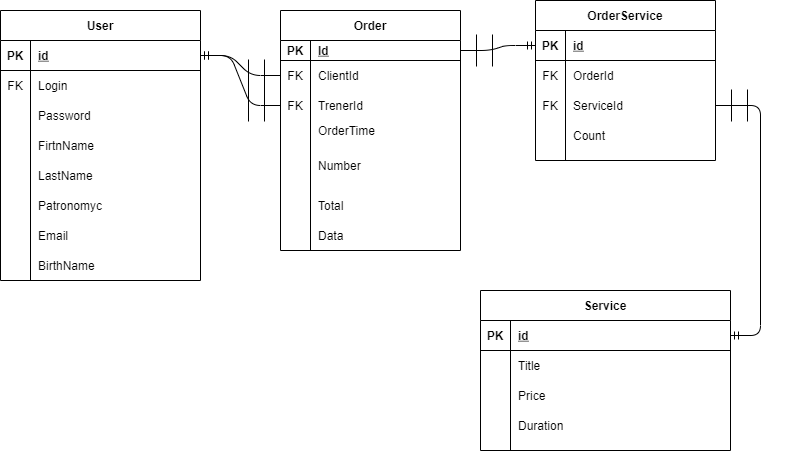

The diagram above was exported from draw.io. Its source (the exported page's mxGraphModel, read from the mxfile embedded in the PNG):
<mxGraphModel dx="2126" dy="2178" grid="1" gridSize="10" guides="1" tooltips="1" connect="1" arrows="1" fold="1" page="1" pageScale="1" pageWidth="827" pageHeight="1169" math="0" shadow="0">
  <root>
    <mxCell id="0" />
    <mxCell id="1" parent="0" />
    <mxCell id="luLCwKzGXgmeCq5KQ-l3-1" value="User" style="shape=table;startSize=30;container=1;collapsible=1;childLayout=tableLayout;fixedRows=1;rowLines=0;fontStyle=1;align=center;resizeLast=1;" parent="1" vertex="1">
      <mxGeometry x="20" y="-1140" width="200" height="270" as="geometry" />
    </mxCell>
    <mxCell id="luLCwKzGXgmeCq5KQ-l3-2" value="" style="shape=partialRectangle;collapsible=0;dropTarget=0;pointerEvents=0;fillColor=none;points=[[0,0.5],[1,0.5]];portConstraint=eastwest;top=0;left=0;right=0;bottom=1;" parent="luLCwKzGXgmeCq5KQ-l3-1" vertex="1">
      <mxGeometry y="30" width="200" height="30" as="geometry" />
    </mxCell>
    <mxCell id="luLCwKzGXgmeCq5KQ-l3-3" value="PK" style="shape=partialRectangle;overflow=hidden;connectable=0;fillColor=none;top=0;left=0;bottom=0;right=0;fontStyle=1;" parent="luLCwKzGXgmeCq5KQ-l3-2" vertex="1">
      <mxGeometry width="30" height="30" as="geometry" />
    </mxCell>
    <mxCell id="luLCwKzGXgmeCq5KQ-l3-4" value="id" style="shape=partialRectangle;overflow=hidden;connectable=0;fillColor=none;top=0;left=0;bottom=0;right=0;align=left;spacingLeft=6;fontStyle=5;" parent="luLCwKzGXgmeCq5KQ-l3-2" vertex="1">
      <mxGeometry x="30" width="170" height="30" as="geometry" />
    </mxCell>
    <mxCell id="luLCwKzGXgmeCq5KQ-l3-5" value="" style="shape=partialRectangle;collapsible=0;dropTarget=0;pointerEvents=0;fillColor=none;points=[[0,0.5],[1,0.5]];portConstraint=eastwest;top=0;left=0;right=0;bottom=0;" parent="luLCwKzGXgmeCq5KQ-l3-1" vertex="1">
      <mxGeometry y="60" width="200" height="30" as="geometry" />
    </mxCell>
    <mxCell id="luLCwKzGXgmeCq5KQ-l3-6" value="FK" style="shape=partialRectangle;overflow=hidden;connectable=0;fillColor=none;top=0;left=0;bottom=0;right=0;" parent="luLCwKzGXgmeCq5KQ-l3-5" vertex="1">
      <mxGeometry width="30" height="30" as="geometry" />
    </mxCell>
    <mxCell id="luLCwKzGXgmeCq5KQ-l3-7" value="Login" style="shape=partialRectangle;overflow=hidden;connectable=0;fillColor=none;top=0;left=0;bottom=0;right=0;align=left;spacingLeft=6;" parent="luLCwKzGXgmeCq5KQ-l3-5" vertex="1">
      <mxGeometry x="30" width="170" height="30" as="geometry" />
    </mxCell>
    <mxCell id="luLCwKzGXgmeCq5KQ-l3-8" value="" style="shape=partialRectangle;collapsible=0;dropTarget=0;pointerEvents=0;fillColor=none;points=[[0,0.5],[1,0.5]];portConstraint=eastwest;top=0;left=0;right=0;bottom=0;" parent="luLCwKzGXgmeCq5KQ-l3-1" vertex="1">
      <mxGeometry y="90" width="200" height="30" as="geometry" />
    </mxCell>
    <mxCell id="luLCwKzGXgmeCq5KQ-l3-9" value="" style="shape=partialRectangle;overflow=hidden;connectable=0;fillColor=none;top=0;left=0;bottom=0;right=0;" parent="luLCwKzGXgmeCq5KQ-l3-8" vertex="1">
      <mxGeometry width="30" height="30" as="geometry" />
    </mxCell>
    <mxCell id="luLCwKzGXgmeCq5KQ-l3-10" value="Password" style="shape=partialRectangle;overflow=hidden;connectable=0;fillColor=none;top=0;left=0;bottom=0;right=0;align=left;spacingLeft=6;" parent="luLCwKzGXgmeCq5KQ-l3-8" vertex="1">
      <mxGeometry x="30" width="170" height="30" as="geometry" />
    </mxCell>
    <mxCell id="luLCwKzGXgmeCq5KQ-l3-11" value="" style="shape=partialRectangle;collapsible=0;dropTarget=0;pointerEvents=0;fillColor=none;points=[[0,0.5],[1,0.5]];portConstraint=eastwest;top=0;left=0;right=0;bottom=0;" parent="luLCwKzGXgmeCq5KQ-l3-1" vertex="1">
      <mxGeometry y="120" width="200" height="30" as="geometry" />
    </mxCell>
    <mxCell id="luLCwKzGXgmeCq5KQ-l3-12" value="" style="shape=partialRectangle;overflow=hidden;connectable=0;fillColor=none;top=0;left=0;bottom=0;right=0;" parent="luLCwKzGXgmeCq5KQ-l3-11" vertex="1">
      <mxGeometry width="30" height="30" as="geometry" />
    </mxCell>
    <mxCell id="luLCwKzGXgmeCq5KQ-l3-13" value="FirtnName" style="shape=partialRectangle;overflow=hidden;connectable=0;fillColor=none;top=0;left=0;bottom=0;right=0;align=left;spacingLeft=6;" parent="luLCwKzGXgmeCq5KQ-l3-11" vertex="1">
      <mxGeometry x="30" width="170" height="30" as="geometry" />
    </mxCell>
    <mxCell id="luLCwKzGXgmeCq5KQ-l3-14" value="" style="shape=partialRectangle;collapsible=0;dropTarget=0;pointerEvents=0;fillColor=none;points=[[0,0.5],[1,0.5]];portConstraint=eastwest;top=0;left=0;right=0;bottom=0;" parent="luLCwKzGXgmeCq5KQ-l3-1" vertex="1">
      <mxGeometry y="150" width="200" height="30" as="geometry" />
    </mxCell>
    <mxCell id="luLCwKzGXgmeCq5KQ-l3-15" value="" style="shape=partialRectangle;overflow=hidden;connectable=0;fillColor=none;top=0;left=0;bottom=0;right=0;" parent="luLCwKzGXgmeCq5KQ-l3-14" vertex="1">
      <mxGeometry width="30" height="30" as="geometry" />
    </mxCell>
    <mxCell id="luLCwKzGXgmeCq5KQ-l3-16" value="LastName" style="shape=partialRectangle;overflow=hidden;connectable=0;fillColor=none;top=0;left=0;bottom=0;right=0;align=left;spacingLeft=6;" parent="luLCwKzGXgmeCq5KQ-l3-14" vertex="1">
      <mxGeometry x="30" width="170" height="30" as="geometry" />
    </mxCell>
    <mxCell id="luLCwKzGXgmeCq5KQ-l3-17" value="" style="shape=partialRectangle;collapsible=0;dropTarget=0;pointerEvents=0;fillColor=none;points=[[0,0.5],[1,0.5]];portConstraint=eastwest;top=0;left=0;right=0;bottom=0;" parent="luLCwKzGXgmeCq5KQ-l3-1" vertex="1">
      <mxGeometry y="180" width="200" height="30" as="geometry" />
    </mxCell>
    <mxCell id="luLCwKzGXgmeCq5KQ-l3-18" value="" style="shape=partialRectangle;overflow=hidden;connectable=0;fillColor=none;top=0;left=0;bottom=0;right=0;" parent="luLCwKzGXgmeCq5KQ-l3-17" vertex="1">
      <mxGeometry width="30" height="30" as="geometry" />
    </mxCell>
    <mxCell id="luLCwKzGXgmeCq5KQ-l3-19" value="Patronomyc" style="shape=partialRectangle;overflow=hidden;connectable=0;fillColor=none;top=0;left=0;bottom=0;right=0;align=left;spacingLeft=6;" parent="luLCwKzGXgmeCq5KQ-l3-17" vertex="1">
      <mxGeometry x="30" width="170" height="30" as="geometry" />
    </mxCell>
    <mxCell id="luLCwKzGXgmeCq5KQ-l3-20" value="" style="shape=partialRectangle;collapsible=0;dropTarget=0;pointerEvents=0;fillColor=none;points=[[0,0.5],[1,0.5]];portConstraint=eastwest;top=0;left=0;right=0;bottom=0;" parent="luLCwKzGXgmeCq5KQ-l3-1" vertex="1">
      <mxGeometry y="210" width="200" height="30" as="geometry" />
    </mxCell>
    <mxCell id="luLCwKzGXgmeCq5KQ-l3-21" value="" style="shape=partialRectangle;overflow=hidden;connectable=0;fillColor=none;top=0;left=0;bottom=0;right=0;" parent="luLCwKzGXgmeCq5KQ-l3-20" vertex="1">
      <mxGeometry width="30" height="30" as="geometry" />
    </mxCell>
    <mxCell id="luLCwKzGXgmeCq5KQ-l3-22" value="Email" style="shape=partialRectangle;overflow=hidden;connectable=0;fillColor=none;top=0;left=0;bottom=0;right=0;align=left;spacingLeft=6;" parent="luLCwKzGXgmeCq5KQ-l3-20" vertex="1">
      <mxGeometry x="30" width="170" height="30" as="geometry" />
    </mxCell>
    <mxCell id="luLCwKzGXgmeCq5KQ-l3-23" value="" style="shape=partialRectangle;collapsible=0;dropTarget=0;pointerEvents=0;fillColor=none;top=0;left=0;bottom=0;right=0;points=[[0,0.5],[1,0.5]];portConstraint=eastwest;startSize=30;" parent="luLCwKzGXgmeCq5KQ-l3-1" vertex="1">
      <mxGeometry y="240" width="200" height="30" as="geometry" />
    </mxCell>
    <mxCell id="luLCwKzGXgmeCq5KQ-l3-24" value="" style="shape=partialRectangle;connectable=0;fillColor=none;top=0;left=0;bottom=0;right=0;editable=1;overflow=hidden;" parent="luLCwKzGXgmeCq5KQ-l3-23" vertex="1">
      <mxGeometry width="30" height="30" as="geometry" />
    </mxCell>
    <mxCell id="luLCwKzGXgmeCq5KQ-l3-25" value="BirthName" style="shape=partialRectangle;connectable=0;fillColor=none;top=0;left=0;bottom=0;right=0;align=left;spacingLeft=6;overflow=hidden;" parent="luLCwKzGXgmeCq5KQ-l3-23" vertex="1">
      <mxGeometry x="30" width="170" height="30" as="geometry" />
    </mxCell>
    <mxCell id="luLCwKzGXgmeCq5KQ-l3-26" value="Order" style="shape=table;startSize=30;container=1;collapsible=1;childLayout=tableLayout;fixedRows=1;rowLines=0;fontStyle=1;align=center;resizeLast=1;" parent="1" vertex="1">
      <mxGeometry x="300" y="-1140" width="180" height="240" as="geometry" />
    </mxCell>
    <mxCell id="luLCwKzGXgmeCq5KQ-l3-27" value="" style="shape=partialRectangle;collapsible=0;dropTarget=0;pointerEvents=0;fillColor=none;top=0;left=0;bottom=1;right=0;points=[[0,0.5],[1,0.5]];portConstraint=eastwest;" parent="luLCwKzGXgmeCq5KQ-l3-26" vertex="1">
      <mxGeometry y="30" width="180" height="20" as="geometry" />
    </mxCell>
    <mxCell id="luLCwKzGXgmeCq5KQ-l3-28" value="PK" style="shape=partialRectangle;connectable=0;fillColor=none;top=0;left=0;bottom=0;right=0;fontStyle=1;overflow=hidden;" parent="luLCwKzGXgmeCq5KQ-l3-27" vertex="1">
      <mxGeometry width="30" height="20" as="geometry" />
    </mxCell>
    <mxCell id="luLCwKzGXgmeCq5KQ-l3-29" value="Id" style="shape=partialRectangle;connectable=0;fillColor=none;top=0;left=0;bottom=0;right=0;align=left;spacingLeft=6;fontStyle=5;overflow=hidden;" parent="luLCwKzGXgmeCq5KQ-l3-27" vertex="1">
      <mxGeometry x="30" width="150" height="20" as="geometry" />
    </mxCell>
    <mxCell id="luLCwKzGXgmeCq5KQ-l3-30" value="" style="shape=partialRectangle;collapsible=0;dropTarget=0;pointerEvents=0;fillColor=none;top=0;left=0;bottom=0;right=0;points=[[0,0.5],[1,0.5]];portConstraint=eastwest;" parent="luLCwKzGXgmeCq5KQ-l3-26" vertex="1">
      <mxGeometry y="50" width="180" height="30" as="geometry" />
    </mxCell>
    <mxCell id="luLCwKzGXgmeCq5KQ-l3-31" value="FK" style="shape=partialRectangle;connectable=0;fillColor=none;top=0;left=0;bottom=0;right=0;editable=1;overflow=hidden;" parent="luLCwKzGXgmeCq5KQ-l3-30" vertex="1">
      <mxGeometry width="30" height="30" as="geometry" />
    </mxCell>
    <mxCell id="luLCwKzGXgmeCq5KQ-l3-32" value="ClientId" style="shape=partialRectangle;connectable=0;fillColor=none;top=0;left=0;bottom=0;right=0;align=left;spacingLeft=6;overflow=hidden;" parent="luLCwKzGXgmeCq5KQ-l3-30" vertex="1">
      <mxGeometry x="30" width="150" height="30" as="geometry" />
    </mxCell>
    <mxCell id="luLCwKzGXgmeCq5KQ-l3-33" value="" style="shape=partialRectangle;collapsible=0;dropTarget=0;pointerEvents=0;fillColor=none;top=0;left=0;bottom=0;right=0;points=[[0,0.5],[1,0.5]];portConstraint=eastwest;" parent="luLCwKzGXgmeCq5KQ-l3-26" vertex="1">
      <mxGeometry y="80" width="180" height="30" as="geometry" />
    </mxCell>
    <mxCell id="luLCwKzGXgmeCq5KQ-l3-34" value="FK" style="shape=partialRectangle;connectable=0;fillColor=none;top=0;left=0;bottom=0;right=0;editable=1;overflow=hidden;" parent="luLCwKzGXgmeCq5KQ-l3-33" vertex="1">
      <mxGeometry width="30" height="30" as="geometry" />
    </mxCell>
    <mxCell id="luLCwKzGXgmeCq5KQ-l3-35" value="TrenerId" style="shape=partialRectangle;connectable=0;fillColor=none;top=0;left=0;bottom=0;right=0;align=left;spacingLeft=6;overflow=hidden;" parent="luLCwKzGXgmeCq5KQ-l3-33" vertex="1">
      <mxGeometry x="30" width="150" height="30" as="geometry" />
    </mxCell>
    <mxCell id="luLCwKzGXgmeCq5KQ-l3-36" value="" style="shape=partialRectangle;collapsible=0;dropTarget=0;pointerEvents=0;fillColor=none;top=0;left=0;bottom=0;right=0;points=[[0,0.5],[1,0.5]];portConstraint=eastwest;startSize=30;" parent="luLCwKzGXgmeCq5KQ-l3-26" vertex="1">
      <mxGeometry y="110" width="180" height="20" as="geometry" />
    </mxCell>
    <mxCell id="luLCwKzGXgmeCq5KQ-l3-37" value="" style="shape=partialRectangle;connectable=0;fillColor=none;top=0;left=0;bottom=0;right=0;editable=1;overflow=hidden;" parent="luLCwKzGXgmeCq5KQ-l3-36" vertex="1">
      <mxGeometry width="30" height="20" as="geometry" />
    </mxCell>
    <mxCell id="luLCwKzGXgmeCq5KQ-l3-38" value="OrderTime" style="shape=partialRectangle;connectable=0;fillColor=none;top=0;left=0;bottom=0;right=0;align=left;spacingLeft=6;overflow=hidden;" parent="luLCwKzGXgmeCq5KQ-l3-36" vertex="1">
      <mxGeometry x="30" width="150" height="20" as="geometry" />
    </mxCell>
    <mxCell id="luLCwKzGXgmeCq5KQ-l3-39" value="" style="shape=partialRectangle;collapsible=0;dropTarget=0;pointerEvents=0;fillColor=none;top=0;left=0;bottom=0;right=0;points=[[0,0.5],[1,0.5]];portConstraint=eastwest;startSize=30;" parent="luLCwKzGXgmeCq5KQ-l3-26" vertex="1">
      <mxGeometry y="130" width="180" height="50" as="geometry" />
    </mxCell>
    <mxCell id="luLCwKzGXgmeCq5KQ-l3-40" value="" style="shape=partialRectangle;connectable=0;fillColor=none;top=0;left=0;bottom=0;right=0;editable=1;overflow=hidden;" parent="luLCwKzGXgmeCq5KQ-l3-39" vertex="1">
      <mxGeometry width="30" height="50" as="geometry" />
    </mxCell>
    <mxCell id="luLCwKzGXgmeCq5KQ-l3-41" value="Number" style="shape=partialRectangle;connectable=0;fillColor=none;top=0;left=0;bottom=0;right=0;align=left;spacingLeft=6;overflow=hidden;" parent="luLCwKzGXgmeCq5KQ-l3-39" vertex="1">
      <mxGeometry x="30" width="150" height="50" as="geometry" />
    </mxCell>
    <mxCell id="luLCwKzGXgmeCq5KQ-l3-42" value="" style="shape=partialRectangle;collapsible=0;dropTarget=0;pointerEvents=0;fillColor=none;top=0;left=0;bottom=0;right=0;points=[[0,0.5],[1,0.5]];portConstraint=eastwest;startSize=30;" parent="luLCwKzGXgmeCq5KQ-l3-26" vertex="1">
      <mxGeometry y="180" width="180" height="30" as="geometry" />
    </mxCell>
    <mxCell id="luLCwKzGXgmeCq5KQ-l3-43" value="" style="shape=partialRectangle;connectable=0;fillColor=none;top=0;left=0;bottom=0;right=0;editable=1;overflow=hidden;" parent="luLCwKzGXgmeCq5KQ-l3-42" vertex="1">
      <mxGeometry width="30" height="30" as="geometry" />
    </mxCell>
    <mxCell id="luLCwKzGXgmeCq5KQ-l3-44" value="Total" style="shape=partialRectangle;connectable=0;fillColor=none;top=0;left=0;bottom=0;right=0;align=left;spacingLeft=6;overflow=hidden;" parent="luLCwKzGXgmeCq5KQ-l3-42" vertex="1">
      <mxGeometry x="30" width="150" height="30" as="geometry" />
    </mxCell>
    <mxCell id="luLCwKzGXgmeCq5KQ-l3-45" value="" style="shape=partialRectangle;collapsible=0;dropTarget=0;pointerEvents=0;fillColor=none;top=0;left=0;bottom=0;right=0;points=[[0,0.5],[1,0.5]];portConstraint=eastwest;" parent="luLCwKzGXgmeCq5KQ-l3-26" vertex="1">
      <mxGeometry y="210" width="180" height="30" as="geometry" />
    </mxCell>
    <mxCell id="luLCwKzGXgmeCq5KQ-l3-46" value="" style="shape=partialRectangle;connectable=0;fillColor=none;top=0;left=0;bottom=0;right=0;editable=1;overflow=hidden;" parent="luLCwKzGXgmeCq5KQ-l3-45" vertex="1">
      <mxGeometry width="30" height="30" as="geometry" />
    </mxCell>
    <mxCell id="luLCwKzGXgmeCq5KQ-l3-47" value="Data" style="shape=partialRectangle;connectable=0;fillColor=none;top=0;left=0;bottom=0;right=0;align=left;spacingLeft=6;overflow=hidden;" parent="luLCwKzGXgmeCq5KQ-l3-45" vertex="1">
      <mxGeometry x="30" width="150" height="30" as="geometry" />
    </mxCell>
    <mxCell id="luLCwKzGXgmeCq5KQ-l3-48" value="OrderService" style="shape=table;startSize=30;container=1;collapsible=1;childLayout=tableLayout;fixedRows=1;rowLines=0;fontStyle=1;align=center;resizeLast=1;" parent="1" vertex="1">
      <mxGeometry x="555" y="-1150" width="180" height="160" as="geometry" />
    </mxCell>
    <mxCell id="luLCwKzGXgmeCq5KQ-l3-49" value="" style="shape=partialRectangle;collapsible=0;dropTarget=0;pointerEvents=0;fillColor=none;top=0;left=0;bottom=1;right=0;points=[[0,0.5],[1,0.5]];portConstraint=eastwest;" parent="luLCwKzGXgmeCq5KQ-l3-48" vertex="1">
      <mxGeometry y="30" width="180" height="30" as="geometry" />
    </mxCell>
    <mxCell id="luLCwKzGXgmeCq5KQ-l3-50" value="PK" style="shape=partialRectangle;connectable=0;fillColor=none;top=0;left=0;bottom=0;right=0;fontStyle=1;overflow=hidden;" parent="luLCwKzGXgmeCq5KQ-l3-49" vertex="1">
      <mxGeometry width="30" height="30" as="geometry" />
    </mxCell>
    <mxCell id="luLCwKzGXgmeCq5KQ-l3-51" value="id" style="shape=partialRectangle;connectable=0;fillColor=none;top=0;left=0;bottom=0;right=0;align=left;spacingLeft=6;fontStyle=5;overflow=hidden;" parent="luLCwKzGXgmeCq5KQ-l3-49" vertex="1">
      <mxGeometry x="30" width="150" height="30" as="geometry" />
    </mxCell>
    <mxCell id="luLCwKzGXgmeCq5KQ-l3-52" value="" style="shape=partialRectangle;collapsible=0;dropTarget=0;pointerEvents=0;fillColor=none;top=0;left=0;bottom=0;right=0;points=[[0,0.5],[1,0.5]];portConstraint=eastwest;" parent="luLCwKzGXgmeCq5KQ-l3-48" vertex="1">
      <mxGeometry y="60" width="180" height="30" as="geometry" />
    </mxCell>
    <mxCell id="luLCwKzGXgmeCq5KQ-l3-53" value="FK" style="shape=partialRectangle;connectable=0;fillColor=none;top=0;left=0;bottom=0;right=0;editable=1;overflow=hidden;" parent="luLCwKzGXgmeCq5KQ-l3-52" vertex="1">
      <mxGeometry width="30" height="30" as="geometry" />
    </mxCell>
    <mxCell id="luLCwKzGXgmeCq5KQ-l3-54" value="OrderId" style="shape=partialRectangle;connectable=0;fillColor=none;top=0;left=0;bottom=0;right=0;align=left;spacingLeft=6;overflow=hidden;" parent="luLCwKzGXgmeCq5KQ-l3-52" vertex="1">
      <mxGeometry x="30" width="150" height="30" as="geometry" />
    </mxCell>
    <mxCell id="luLCwKzGXgmeCq5KQ-l3-55" value="" style="shape=partialRectangle;collapsible=0;dropTarget=0;pointerEvents=0;fillColor=none;top=0;left=0;bottom=0;right=0;points=[[0,0.5],[1,0.5]];portConstraint=eastwest;" parent="luLCwKzGXgmeCq5KQ-l3-48" vertex="1">
      <mxGeometry y="90" width="180" height="30" as="geometry" />
    </mxCell>
    <mxCell id="luLCwKzGXgmeCq5KQ-l3-56" value="FK" style="shape=partialRectangle;connectable=0;fillColor=none;top=0;left=0;bottom=0;right=0;editable=1;overflow=hidden;" parent="luLCwKzGXgmeCq5KQ-l3-55" vertex="1">
      <mxGeometry width="30" height="30" as="geometry" />
    </mxCell>
    <mxCell id="luLCwKzGXgmeCq5KQ-l3-57" value="ServiceId" style="shape=partialRectangle;connectable=0;fillColor=none;top=0;left=0;bottom=0;right=0;align=left;spacingLeft=6;overflow=hidden;" parent="luLCwKzGXgmeCq5KQ-l3-55" vertex="1">
      <mxGeometry x="30" width="150" height="30" as="geometry" />
    </mxCell>
    <mxCell id="luLCwKzGXgmeCq5KQ-l3-58" value="" style="shape=partialRectangle;collapsible=0;dropTarget=0;pointerEvents=0;fillColor=none;top=0;left=0;bottom=0;right=0;points=[[0,0.5],[1,0.5]];portConstraint=eastwest;" parent="luLCwKzGXgmeCq5KQ-l3-48" vertex="1">
      <mxGeometry y="120" width="180" height="30" as="geometry" />
    </mxCell>
    <mxCell id="luLCwKzGXgmeCq5KQ-l3-59" value="" style="shape=partialRectangle;connectable=0;fillColor=none;top=0;left=0;bottom=0;right=0;editable=1;overflow=hidden;" parent="luLCwKzGXgmeCq5KQ-l3-58" vertex="1">
      <mxGeometry width="30" height="30" as="geometry" />
    </mxCell>
    <mxCell id="luLCwKzGXgmeCq5KQ-l3-60" value="Count" style="shape=partialRectangle;connectable=0;fillColor=none;top=0;left=0;bottom=0;right=0;align=left;spacingLeft=6;overflow=hidden;" parent="luLCwKzGXgmeCq5KQ-l3-58" vertex="1">
      <mxGeometry x="30" width="150" height="30" as="geometry" />
    </mxCell>
    <mxCell id="luLCwKzGXgmeCq5KQ-l3-61" value="Service" style="shape=table;startSize=30;container=1;collapsible=1;childLayout=tableLayout;fixedRows=1;rowLines=0;fontStyle=1;align=center;resizeLast=1;" parent="1" vertex="1">
      <mxGeometry x="500" y="-860" width="250" height="160" as="geometry" />
    </mxCell>
    <mxCell id="luLCwKzGXgmeCq5KQ-l3-62" value="" style="shape=partialRectangle;collapsible=0;dropTarget=0;pointerEvents=0;fillColor=none;points=[[0,0.5],[1,0.5]];portConstraint=eastwest;top=0;left=0;right=0;bottom=1;" parent="luLCwKzGXgmeCq5KQ-l3-61" vertex="1">
      <mxGeometry y="30" width="250" height="30" as="geometry" />
    </mxCell>
    <mxCell id="luLCwKzGXgmeCq5KQ-l3-63" value="PK" style="shape=partialRectangle;overflow=hidden;connectable=0;fillColor=none;top=0;left=0;bottom=0;right=0;fontStyle=1;" parent="luLCwKzGXgmeCq5KQ-l3-62" vertex="1">
      <mxGeometry width="30" height="30" as="geometry" />
    </mxCell>
    <mxCell id="luLCwKzGXgmeCq5KQ-l3-64" value="id" style="shape=partialRectangle;overflow=hidden;connectable=0;fillColor=none;top=0;left=0;bottom=0;right=0;align=left;spacingLeft=6;fontStyle=5;" parent="luLCwKzGXgmeCq5KQ-l3-62" vertex="1">
      <mxGeometry x="30" width="220" height="30" as="geometry" />
    </mxCell>
    <mxCell id="luLCwKzGXgmeCq5KQ-l3-65" value="" style="shape=partialRectangle;collapsible=0;dropTarget=0;pointerEvents=0;fillColor=none;points=[[0,0.5],[1,0.5]];portConstraint=eastwest;top=0;left=0;right=0;bottom=0;" parent="luLCwKzGXgmeCq5KQ-l3-61" vertex="1">
      <mxGeometry y="60" width="250" height="30" as="geometry" />
    </mxCell>
    <mxCell id="luLCwKzGXgmeCq5KQ-l3-66" value="" style="shape=partialRectangle;overflow=hidden;connectable=0;fillColor=none;top=0;left=0;bottom=0;right=0;" parent="luLCwKzGXgmeCq5KQ-l3-65" vertex="1">
      <mxGeometry width="30" height="30" as="geometry" />
    </mxCell>
    <mxCell id="luLCwKzGXgmeCq5KQ-l3-67" value="Title" style="shape=partialRectangle;overflow=hidden;connectable=0;fillColor=none;top=0;left=0;bottom=0;right=0;align=left;spacingLeft=6;" parent="luLCwKzGXgmeCq5KQ-l3-65" vertex="1">
      <mxGeometry x="30" width="220" height="30" as="geometry" />
    </mxCell>
    <mxCell id="luLCwKzGXgmeCq5KQ-l3-68" value="" style="shape=partialRectangle;collapsible=0;dropTarget=0;pointerEvents=0;fillColor=none;points=[[0,0.5],[1,0.5]];portConstraint=eastwest;top=0;left=0;right=0;bottom=0;" parent="luLCwKzGXgmeCq5KQ-l3-61" vertex="1">
      <mxGeometry y="90" width="250" height="30" as="geometry" />
    </mxCell>
    <mxCell id="luLCwKzGXgmeCq5KQ-l3-69" value="" style="shape=partialRectangle;overflow=hidden;connectable=0;fillColor=none;top=0;left=0;bottom=0;right=0;" parent="luLCwKzGXgmeCq5KQ-l3-68" vertex="1">
      <mxGeometry width="30" height="30" as="geometry" />
    </mxCell>
    <mxCell id="luLCwKzGXgmeCq5KQ-l3-70" value="Price" style="shape=partialRectangle;overflow=hidden;connectable=0;fillColor=none;top=0;left=0;bottom=0;right=0;align=left;spacingLeft=6;" parent="luLCwKzGXgmeCq5KQ-l3-68" vertex="1">
      <mxGeometry x="30" width="220" height="30" as="geometry" />
    </mxCell>
    <mxCell id="luLCwKzGXgmeCq5KQ-l3-71" value="" style="shape=partialRectangle;collapsible=0;dropTarget=0;pointerEvents=0;fillColor=none;top=0;left=0;bottom=0;right=0;points=[[0,0.5],[1,0.5]];portConstraint=eastwest;startSize=30;" parent="luLCwKzGXgmeCq5KQ-l3-61" vertex="1">
      <mxGeometry y="120" width="250" height="30" as="geometry" />
    </mxCell>
    <mxCell id="luLCwKzGXgmeCq5KQ-l3-72" value="" style="shape=partialRectangle;connectable=0;fillColor=none;top=0;left=0;bottom=0;right=0;editable=1;overflow=hidden;" parent="luLCwKzGXgmeCq5KQ-l3-71" vertex="1">
      <mxGeometry width="30" height="30" as="geometry" />
    </mxCell>
    <mxCell id="luLCwKzGXgmeCq5KQ-l3-73" value="Duration" style="shape=partialRectangle;connectable=0;fillColor=none;top=0;left=0;bottom=0;right=0;align=left;spacingLeft=6;overflow=hidden;" parent="luLCwKzGXgmeCq5KQ-l3-71" vertex="1">
      <mxGeometry x="30" width="220" height="30" as="geometry" />
    </mxCell>
    <mxCell id="luLCwKzGXgmeCq5KQ-l3-75" value="" style="edgeStyle=entityRelationEdgeStyle;fontSize=12;html=1;endArrow=ERmandOne;startArrow=ERmandOne;startSize=30;" parent="1" source="luLCwKzGXgmeCq5KQ-l3-30" target="luLCwKzGXgmeCq5KQ-l3-2" edge="1">
      <mxGeometry width="100" height="100" relative="1" as="geometry">
        <mxPoint x="480" y="-265" as="sourcePoint" />
        <mxPoint x="340" y="-760" as="targetPoint" />
      </mxGeometry>
    </mxCell>
    <mxCell id="luLCwKzGXgmeCq5KQ-l3-76" value="" style="edgeStyle=entityRelationEdgeStyle;fontSize=12;html=1;endArrow=ERmandOne;startArrow=ERmandOne;startSize=30;entryX=1;entryY=0.5;entryDx=0;entryDy=0;" parent="1" source="luLCwKzGXgmeCq5KQ-l3-33" target="luLCwKzGXgmeCq5KQ-l3-2" edge="1">
      <mxGeometry width="100" height="100" relative="1" as="geometry">
        <mxPoint x="410" y="-242.5" as="sourcePoint" />
        <mxPoint x="270" y="-737.5" as="targetPoint" />
      </mxGeometry>
    </mxCell>
    <mxCell id="luLCwKzGXgmeCq5KQ-l3-77" value="" style="edgeStyle=entityRelationEdgeStyle;fontSize=12;html=1;endArrow=ERmandOne;startArrow=ERmandOne;startSize=30;entryX=0;entryY=0.5;entryDx=0;entryDy=0;" parent="1" source="luLCwKzGXgmeCq5KQ-l3-27" target="luLCwKzGXgmeCq5KQ-l3-49" edge="1">
      <mxGeometry width="100" height="100" relative="1" as="geometry">
        <mxPoint x="620" y="-310" as="sourcePoint" />
        <mxPoint x="700" y="-285" as="targetPoint" />
      </mxGeometry>
    </mxCell>
    <mxCell id="luLCwKzGXgmeCq5KQ-l3-80" value="" style="edgeStyle=entityRelationEdgeStyle;fontSize=12;html=1;endArrow=ERmandOne;startArrow=ERmandOne;startSize=30;" parent="1" source="luLCwKzGXgmeCq5KQ-l3-55" target="luLCwKzGXgmeCq5KQ-l3-62" edge="1">
      <mxGeometry width="100" height="100" relative="1" as="geometry">
        <mxPoint x="890" y="-350" as="sourcePoint" />
        <mxPoint x="810" y="-510" as="targetPoint" />
      </mxGeometry>
    </mxCell>
  </root>
</mxGraphModel>